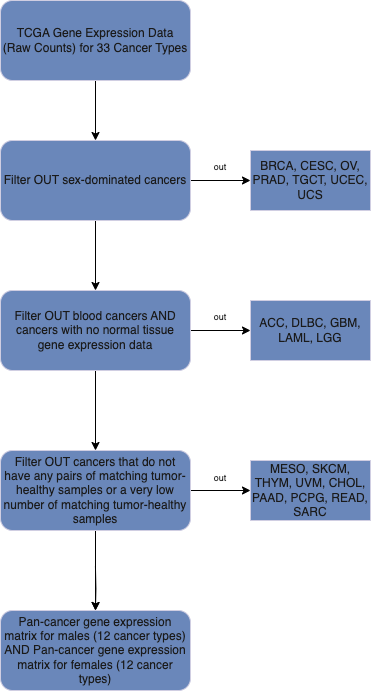

The diagram above was exported from draw.io. Its source (the exported page's mxGraphModel, read from the mxfile embedded in the PNG):
<mxGraphModel dx="904" dy="814" grid="1" gridSize="10" guides="1" tooltips="1" connect="1" arrows="1" fold="1" page="1" pageScale="1" pageWidth="850" pageHeight="1100" math="0" shadow="0">
  <root>
    <mxCell id="WIyWlLk6GJQsqaUBKTNV-0" />
    <mxCell id="WIyWlLk6GJQsqaUBKTNV-1" parent="WIyWlLk6GJQsqaUBKTNV-0" />
    <mxCell id="aPFRV5iwT-Ezid6LZWQJ-9" value="" style="edgeStyle=orthogonalEdgeStyle;rounded=0;orthogonalLoop=1;jettySize=auto;html=1;" edge="1" parent="WIyWlLk6GJQsqaUBKTNV-1" source="RSYb1USPxtnyD5xq_bIC-74" target="aPFRV5iwT-Ezid6LZWQJ-7">
      <mxGeometry relative="1" as="geometry" />
    </mxCell>
    <mxCell id="RSYb1USPxtnyD5xq_bIC-74" value="TCGA Gene Expression Data (Raw Counts) for 33 Cancer Types" style="rounded=1;whiteSpace=wrap;html=1;fontSize=12;glass=0;strokeWidth=1;shadow=0;labelBackgroundColor=none;fillColor=#6a87ba;strokeColor=#D0CEE2;fontColor=#1A1A1A;" parent="WIyWlLk6GJQsqaUBKTNV-1" vertex="1">
      <mxGeometry x="300" y="60" width="190" height="80" as="geometry" />
    </mxCell>
    <mxCell id="RSYb1USPxtnyD5xq_bIC-86" value="BRCA, CESC, OV, PRAD, TGCT, UCEC, UCS" style="whiteSpace=wrap;html=1;fontSize=12;labelBackgroundColor=none;fillColor=#6a87ba;strokeColor=#D0CEE2;fontColor=#1A1A1A;" parent="WIyWlLk6GJQsqaUBKTNV-1" vertex="1">
      <mxGeometry x="550" y="210" width="120" height="60" as="geometry" />
    </mxCell>
    <mxCell id="RSYb1USPxtnyD5xq_bIC-89" value="out" style="text;strokeColor=none;align=center;fillColor=none;html=1;verticalAlign=middle;whiteSpace=wrap;rounded=0;fontSize=9;labelBackgroundColor=none;fontColor=#1A1A1A;" parent="WIyWlLk6GJQsqaUBKTNV-1" vertex="1">
      <mxGeometry x="490" y="212" width="60" height="30" as="geometry" />
    </mxCell>
    <mxCell id="RSYb1USPxtnyD5xq_bIC-95" value="ACC, DLBC, GBM, LAML, LGG" style="whiteSpace=wrap;html=1;fontSize=12;labelBackgroundColor=none;fillColor=#6a87ba;strokeColor=#D0CEE2;fontColor=#1A1A1A;" parent="WIyWlLk6GJQsqaUBKTNV-1" vertex="1">
      <mxGeometry x="550" y="360" width="120" height="60" as="geometry" />
    </mxCell>
    <mxCell id="WA5MiP1SJ9g0A7qThxeN-3" value="out" style="text;strokeColor=none;align=center;fillColor=none;html=1;verticalAlign=middle;whiteSpace=wrap;rounded=0;fontSize=9;labelBackgroundColor=none;fontColor=#1A1A1A;" parent="WIyWlLk6GJQsqaUBKTNV-1" vertex="1">
      <mxGeometry x="490" y="362" width="60" height="30" as="geometry" />
    </mxCell>
    <mxCell id="8kMX8oi5OVAqFjVWbfvW-18" value="" style="edgeStyle=orthogonalEdgeStyle;rounded=0;orthogonalLoop=1;jettySize=auto;html=1;" parent="WIyWlLk6GJQsqaUBKTNV-1" target="8kMX8oi5OVAqFjVWbfvW-17" edge="1">
      <mxGeometry relative="1" as="geometry">
        <mxPoint x="394.94117647058806" y="625.9494848786974" as="sourcePoint" />
      </mxGeometry>
    </mxCell>
    <mxCell id="8kMX8oi5OVAqFjVWbfvW-14" value="MESO, SKCM, THYM, UVM, CHOL, PAAD, PCPG, READ, SARC" style="whiteSpace=wrap;html=1;fontSize=12;labelBackgroundColor=none;fillColor=#6a87ba;strokeColor=#D0CEE2;fontColor=#1A1A1A;" parent="WIyWlLk6GJQsqaUBKTNV-1" vertex="1">
      <mxGeometry x="550" y="520" width="120" height="60" as="geometry" />
    </mxCell>
    <mxCell id="8kMX8oi5OVAqFjVWbfvW-16" value="out" style="text;strokeColor=none;align=center;fillColor=none;html=1;verticalAlign=middle;whiteSpace=wrap;rounded=0;fontSize=9;labelBackgroundColor=none;fontColor=#1A1A1A;" parent="WIyWlLk6GJQsqaUBKTNV-1" vertex="1">
      <mxGeometry x="490" y="523" width="60" height="30" as="geometry" />
    </mxCell>
    <mxCell id="8kMX8oi5OVAqFjVWbfvW-17" value="Pan-cancer gene expression matrix for males (12 cancer types) AND Pan-cancer gene expression matrix for females (12 cancer types)" style="rounded=1;whiteSpace=wrap;html=1;fontSize=12;glass=0;strokeWidth=1;shadow=0;labelBackgroundColor=none;fillColor=#6a87ba;strokeColor=#D0CEE2;fontColor=#1A1A1A;" parent="WIyWlLk6GJQsqaUBKTNV-1" vertex="1">
      <mxGeometry x="300" y="670" width="190" height="80" as="geometry" />
    </mxCell>
    <mxCell id="aPFRV5iwT-Ezid6LZWQJ-3" value="" style="edgeStyle=orthogonalEdgeStyle;rounded=0;orthogonalLoop=1;jettySize=auto;html=1;" edge="1" parent="WIyWlLk6GJQsqaUBKTNV-1" source="aPFRV5iwT-Ezid6LZWQJ-1" target="8kMX8oi5OVAqFjVWbfvW-17">
      <mxGeometry relative="1" as="geometry" />
    </mxCell>
    <mxCell id="aPFRV5iwT-Ezid6LZWQJ-12" value="" style="edgeStyle=orthogonalEdgeStyle;rounded=0;orthogonalLoop=1;jettySize=auto;html=1;" edge="1" parent="WIyWlLk6GJQsqaUBKTNV-1" source="aPFRV5iwT-Ezid6LZWQJ-1" target="8kMX8oi5OVAqFjVWbfvW-14">
      <mxGeometry relative="1" as="geometry" />
    </mxCell>
    <mxCell id="aPFRV5iwT-Ezid6LZWQJ-1" value="&lt;meta charset=&quot;utf-8&quot; style=&quot;font-size: 12px;&quot;&gt;&lt;span style=&quot;color: rgb(26, 26, 26); font-family: Helvetica; font-size: 12px; font-style: normal; font-variant-ligatures: normal; font-variant-caps: normal; font-weight: 400; letter-spacing: normal; orphans: 2; text-align: center; text-indent: 0px; text-transform: none; widows: 2; word-spacing: 0px; -webkit-text-stroke-width: 0px; text-decoration-thickness: initial; text-decoration-style: initial; text-decoration-color: initial; float: none; display: inline !important;&quot;&gt;Filter OUT cancers that do not have any pairs of matching tumor-healthy samples or a very low number of matching tumor-healthy samples&lt;/span&gt;" style="rounded=1;whiteSpace=wrap;html=1;fontSize=12;glass=0;strokeWidth=1;shadow=0;labelBackgroundColor=none;fillColor=#6a87ba;strokeColor=#D0CEE2;fontColor=#1A1A1A;" vertex="1" parent="WIyWlLk6GJQsqaUBKTNV-1">
      <mxGeometry x="300" y="510" width="190" height="80" as="geometry" />
    </mxCell>
    <mxCell id="aPFRV5iwT-Ezid6LZWQJ-6" value="" style="edgeStyle=orthogonalEdgeStyle;rounded=0;orthogonalLoop=1;jettySize=auto;html=1;" edge="1" parent="WIyWlLk6GJQsqaUBKTNV-1" source="aPFRV5iwT-Ezid6LZWQJ-4" target="aPFRV5iwT-Ezid6LZWQJ-1">
      <mxGeometry relative="1" as="geometry" />
    </mxCell>
    <mxCell id="aPFRV5iwT-Ezid6LZWQJ-10" value="" style="edgeStyle=orthogonalEdgeStyle;rounded=0;orthogonalLoop=1;jettySize=auto;html=1;" edge="1" parent="WIyWlLk6GJQsqaUBKTNV-1" source="aPFRV5iwT-Ezid6LZWQJ-4" target="RSYb1USPxtnyD5xq_bIC-95">
      <mxGeometry relative="1" as="geometry" />
    </mxCell>
    <mxCell id="aPFRV5iwT-Ezid6LZWQJ-4" value="&lt;meta charset=&quot;utf-8&quot; style=&quot;font-size: 12px;&quot;&gt;&lt;span style=&quot;color: rgb(26, 26, 26); font-family: Helvetica; font-size: 12px; font-style: normal; font-variant-ligatures: normal; font-variant-caps: normal; font-weight: 400; letter-spacing: normal; orphans: 2; text-align: center; text-indent: 0px; text-transform: none; widows: 2; word-spacing: 0px; -webkit-text-stroke-width: 0px; text-decoration-thickness: initial; text-decoration-style: initial; text-decoration-color: initial; float: none; display: inline !important;&quot;&gt;Filter OUT blood cancers AND cancers with no normal tissue gene expression data&lt;/span&gt;" style="rounded=1;whiteSpace=wrap;html=1;fontSize=12;glass=0;strokeWidth=1;shadow=0;labelBackgroundColor=none;fillColor=#6a87ba;strokeColor=#D0CEE2;fontColor=#1A1A1A;" vertex="1" parent="WIyWlLk6GJQsqaUBKTNV-1">
      <mxGeometry x="300" y="350" width="190" height="80" as="geometry" />
    </mxCell>
    <mxCell id="aPFRV5iwT-Ezid6LZWQJ-8" value="" style="edgeStyle=orthogonalEdgeStyle;rounded=0;orthogonalLoop=1;jettySize=auto;html=1;" edge="1" parent="WIyWlLk6GJQsqaUBKTNV-1" source="aPFRV5iwT-Ezid6LZWQJ-7" target="aPFRV5iwT-Ezid6LZWQJ-4">
      <mxGeometry relative="1" as="geometry" />
    </mxCell>
    <mxCell id="aPFRV5iwT-Ezid6LZWQJ-11" value="" style="edgeStyle=orthogonalEdgeStyle;rounded=0;orthogonalLoop=1;jettySize=auto;html=1;" edge="1" parent="WIyWlLk6GJQsqaUBKTNV-1" source="aPFRV5iwT-Ezid6LZWQJ-7" target="RSYb1USPxtnyD5xq_bIC-86">
      <mxGeometry relative="1" as="geometry" />
    </mxCell>
    <mxCell id="aPFRV5iwT-Ezid6LZWQJ-7" value="&lt;meta charset=&quot;utf-8&quot; style=&quot;font-size: 12px;&quot;&gt;&lt;span style=&quot;color: rgb(26, 26, 26); font-family: Helvetica; font-size: 12px; font-style: normal; font-variant-ligatures: normal; font-variant-caps: normal; font-weight: 400; letter-spacing: normal; orphans: 2; text-align: center; text-indent: 0px; text-transform: none; widows: 2; word-spacing: 0px; -webkit-text-stroke-width: 0px; text-decoration-thickness: initial; text-decoration-style: initial; text-decoration-color: initial; float: none; display: inline !important;&quot;&gt;Filter OUT sex-dominated cancers&lt;/span&gt;" style="rounded=1;whiteSpace=wrap;html=1;fontSize=12;glass=0;strokeWidth=1;shadow=0;labelBackgroundColor=none;fillColor=#6a87ba;strokeColor=#D0CEE2;fontColor=#1A1A1A;" vertex="1" parent="WIyWlLk6GJQsqaUBKTNV-1">
      <mxGeometry x="300" y="200" width="190" height="80" as="geometry" />
    </mxCell>
  </root>
</mxGraphModel>